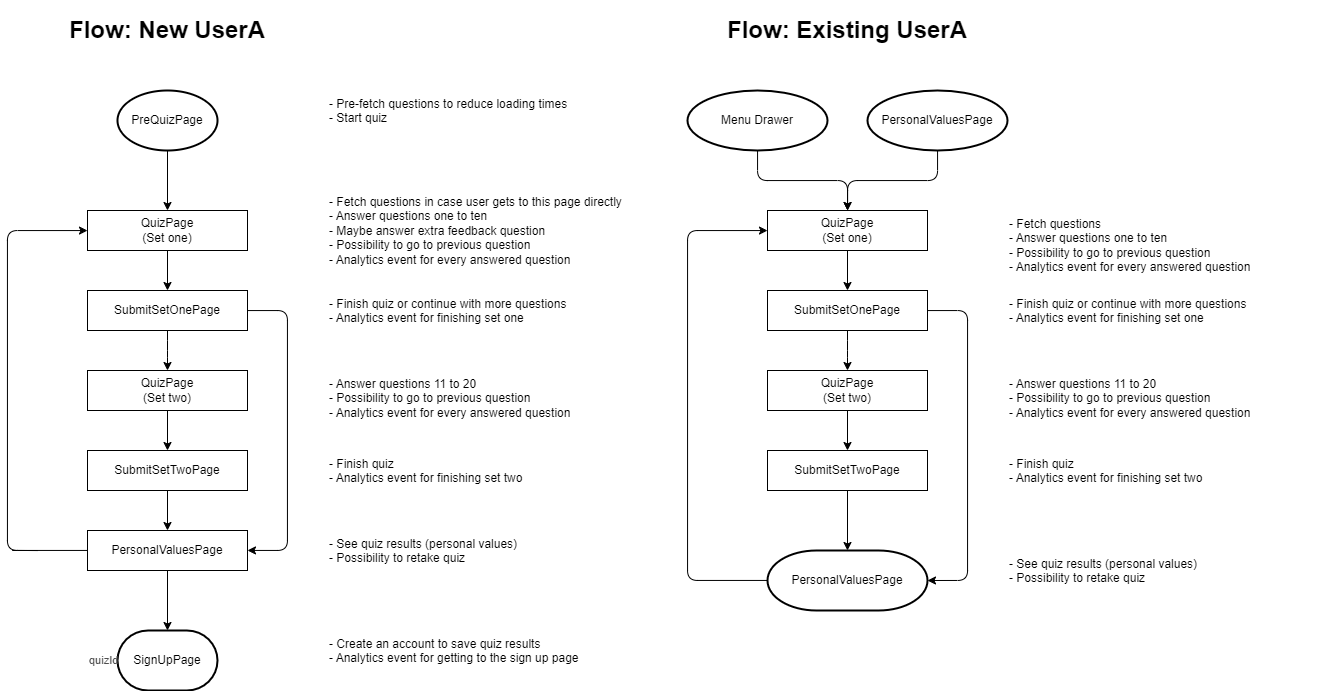

The diagram above was exported from draw.io. Its source (the exported page's mxGraphModel, read from the mxfile embedded in the PNG):
<mxGraphModel dx="1279" dy="639" grid="1" gridSize="10" guides="1" tooltips="1" connect="1" arrows="1" fold="1" page="0" pageScale="1" pageWidth="827" pageHeight="1169" math="0" shadow="0">
  <root>
    <mxCell id="0" />
    <mxCell id="1" parent="0" />
    <mxCell id="11" style="edgeStyle=none;html=1;" parent="1" source="3" target="4" edge="1">
      <mxGeometry relative="1" as="geometry" />
    </mxCell>
    <mxCell id="3" value="PreQuizPage" style="strokeWidth=2;html=1;shape=mxgraph.flowchart.start_1;whiteSpace=wrap;" parent="1" vertex="1">
      <mxGeometry x="270" y="120" width="100" height="60" as="geometry" />
    </mxCell>
    <mxCell id="12" style="edgeStyle=none;html=1;" parent="1" source="4" target="6" edge="1">
      <mxGeometry relative="1" as="geometry" />
    </mxCell>
    <mxCell id="4" value="QuizPage&lt;br&gt;(Set one)" style="rounded=0;whiteSpace=wrap;html=1;" parent="1" vertex="1">
      <mxGeometry x="240" y="240" width="160" height="40" as="geometry" />
    </mxCell>
    <mxCell id="5" value="SignUpPage" style="strokeWidth=2;html=1;shape=mxgraph.flowchart.terminator;whiteSpace=wrap;" parent="1" vertex="1">
      <mxGeometry x="270" y="660" width="100" height="60" as="geometry" />
    </mxCell>
    <mxCell id="13" style="edgeStyle=none;html=1;" parent="1" source="6" target="7" edge="1">
      <mxGeometry relative="1" as="geometry">
        <Array as="points">
          <mxPoint x="320" y="380" />
        </Array>
      </mxGeometry>
    </mxCell>
    <mxCell id="19" style="edgeStyle=orthogonalEdgeStyle;html=1;" parent="1" source="6" target="10" edge="1">
      <mxGeometry relative="1" as="geometry">
        <Array as="points">
          <mxPoint x="440" y="340" />
          <mxPoint x="440" y="580" />
        </Array>
      </mxGeometry>
    </mxCell>
    <mxCell id="6" value="SubmitSetOnePage" style="rounded=0;whiteSpace=wrap;html=1;" parent="1" vertex="1">
      <mxGeometry x="240" y="320" width="160" height="40" as="geometry" />
    </mxCell>
    <mxCell id="15" style="edgeStyle=none;html=1;" parent="1" source="7" target="9" edge="1">
      <mxGeometry relative="1" as="geometry" />
    </mxCell>
    <mxCell id="7" value="QuizPage&lt;br&gt;(Set two)" style="rounded=0;whiteSpace=wrap;html=1;" parent="1" vertex="1">
      <mxGeometry x="240" y="400" width="160" height="40" as="geometry" />
    </mxCell>
    <mxCell id="16" style="edgeStyle=none;html=1;" parent="1" source="9" target="10" edge="1">
      <mxGeometry relative="1" as="geometry" />
    </mxCell>
    <mxCell id="9" value="SubmitSetTwoPage" style="rounded=0;whiteSpace=wrap;html=1;" parent="1" vertex="1">
      <mxGeometry x="240" y="480" width="160" height="40" as="geometry" />
    </mxCell>
    <mxCell id="17" style="edgeStyle=none;html=1;" parent="1" source="10" target="5" edge="1">
      <mxGeometry relative="1" as="geometry" />
    </mxCell>
    <mxCell id="20" style="edgeStyle=orthogonalEdgeStyle;html=1;startArrow=none;" parent="1" target="4" edge="1">
      <mxGeometry relative="1" as="geometry">
        <mxPoint x="190" y="580.0285714285714" as="sourcePoint" />
        <Array as="points">
          <mxPoint x="160" y="260" />
        </Array>
      </mxGeometry>
    </mxCell>
    <mxCell id="10" value="PersonalValuesPage" style="rounded=0;whiteSpace=wrap;html=1;" parent="1" vertex="1">
      <mxGeometry x="240" y="560" width="160" height="40" as="geometry" />
    </mxCell>
    <mxCell id="36" value="&lt;span style=&quot;background-color: initial;&quot;&gt;- Pre-fetch questions to reduce loading times&lt;/span&gt;&lt;br&gt;&lt;span style=&quot;background-color: initial;&quot;&gt;- Start quiz&lt;/span&gt;" style="text;html=1;strokeColor=none;fillColor=none;align=left;verticalAlign=top;whiteSpace=wrap;rounded=0;labelPosition=center;verticalLabelPosition=middle;horizontal=1;" parent="1" vertex="1">
      <mxGeometry x="480" y="120" width="320" height="40" as="geometry" />
    </mxCell>
    <mxCell id="37" value="&lt;span style=&quot;background-color: initial;&quot;&gt;- Fetch questions in case user gets to this page directly&lt;br&gt;- Answer questions one to ten&lt;/span&gt;&lt;br&gt;&lt;span style=&quot;background-color: initial;&quot;&gt;- Maybe answer extra feedback question&lt;br&gt;- Possibility to go to previous question&lt;br&gt;- Analytics event for every answered question&lt;br&gt;&lt;/span&gt;" style="text;html=1;strokeColor=none;fillColor=none;align=left;verticalAlign=top;whiteSpace=wrap;rounded=0;labelPosition=center;verticalLabelPosition=middle;horizontal=1;" parent="1" vertex="1">
      <mxGeometry x="480" y="217.5" width="320" height="85" as="geometry" />
    </mxCell>
    <mxCell id="38" value="&lt;div style=&quot;&quot;&gt;&lt;span style=&quot;background-color: initial;&quot;&gt;- Finish quiz or continue with more questions&lt;/span&gt;&lt;/div&gt;&lt;div style=&quot;&quot;&gt;&lt;span style=&quot;background-color: initial;&quot;&gt;- Analytics event for finishing set one&lt;/span&gt;&lt;/div&gt;" style="text;html=1;strokeColor=none;fillColor=none;align=left;verticalAlign=top;whiteSpace=wrap;rounded=0;labelPosition=center;verticalLabelPosition=middle;horizontal=1;" parent="1" vertex="1">
      <mxGeometry x="480" y="320" width="320" height="40" as="geometry" />
    </mxCell>
    <mxCell id="39" value="- Answer questions 11 to 20&lt;br&gt;- Possibility to go to previous question&lt;br&gt;- Analytics event for every answered question" style="text;html=1;strokeColor=none;fillColor=none;align=left;verticalAlign=top;whiteSpace=wrap;rounded=0;labelPosition=center;verticalLabelPosition=middle;horizontal=1;" parent="1" vertex="1">
      <mxGeometry x="480" y="400" width="320" height="60" as="geometry" />
    </mxCell>
    <mxCell id="40" value="- Finish quiz&lt;br&gt;- Analytics event for finishing set two" style="text;html=1;strokeColor=none;fillColor=none;align=left;verticalAlign=top;whiteSpace=wrap;rounded=0;labelPosition=center;verticalLabelPosition=middle;horizontal=1;" parent="1" vertex="1">
      <mxGeometry x="480" y="480" width="320" height="40" as="geometry" />
    </mxCell>
    <mxCell id="41" value="- See quiz results (personal values)&lt;br&gt;- Possibility to retake quiz" style="text;html=1;strokeColor=none;fillColor=none;align=left;verticalAlign=top;whiteSpace=wrap;rounded=0;labelPosition=center;verticalLabelPosition=middle;horizontal=1;" parent="1" vertex="1">
      <mxGeometry x="480" y="560" width="320" height="40" as="geometry" />
    </mxCell>
    <mxCell id="42" value="- Create an account to save quiz results&lt;br&gt;- Analytics event for getting to the sign up page" style="text;html=1;strokeColor=none;fillColor=none;align=left;verticalAlign=top;whiteSpace=wrap;rounded=0;labelPosition=center;verticalLabelPosition=middle;horizontal=1;" parent="1" vertex="1">
      <mxGeometry x="480" y="660" width="320" height="40" as="geometry" />
    </mxCell>
    <mxCell id="43" value="&lt;h1&gt;Flow: New UserA&lt;/h1&gt;" style="text;html=1;strokeColor=none;fillColor=none;spacing=5;spacingTop=-20;whiteSpace=wrap;overflow=hidden;rounded=0;align=center;" parent="1" vertex="1">
      <mxGeometry x="200" y="40" width="240" height="40" as="geometry" />
    </mxCell>
    <mxCell id="52" value="" style="edgeStyle=orthogonalEdgeStyle;html=1;endArrow=none;" parent="1" source="10" edge="1">
      <mxGeometry relative="1" as="geometry">
        <mxPoint x="240" y="580.0285714285714" as="sourcePoint" />
        <mxPoint x="190" y="580.0285714285714" as="targetPoint" />
        <Array as="points">
          <mxPoint x="160" y="580" />
        </Array>
      </mxGeometry>
    </mxCell>
    <mxCell id="56" value="&lt;span style=&quot;font-size: 11px;&quot;&gt;quizId&lt;/span&gt;" style="text;whiteSpace=wrap;html=1;align=left;verticalAlign=middle;fontColor=#4D4D4D;" parent="1" vertex="1">
      <mxGeometry x="240" y="670" width="100" height="40" as="geometry" />
    </mxCell>
    <mxCell id="83" style="edgeStyle=orthogonalEdgeStyle;html=1;fontColor=#4D4D4D;" parent="1" source="58" target="60" edge="1">
      <mxGeometry relative="1" as="geometry" />
    </mxCell>
    <mxCell id="58" value="Menu Drawer" style="strokeWidth=2;html=1;shape=mxgraph.flowchart.start_1;whiteSpace=wrap;" parent="1" vertex="1">
      <mxGeometry x="840" y="120" width="140" height="60" as="geometry" />
    </mxCell>
    <mxCell id="59" style="edgeStyle=none;html=1;" parent="1" source="60" target="64" edge="1">
      <mxGeometry relative="1" as="geometry" />
    </mxCell>
    <mxCell id="60" value="QuizPage&lt;br&gt;(Set one)" style="rounded=0;whiteSpace=wrap;html=1;" parent="1" vertex="1">
      <mxGeometry x="920" y="240" width="160" height="40" as="geometry" />
    </mxCell>
    <mxCell id="62" style="edgeStyle=none;html=1;" parent="1" source="64" target="66" edge="1">
      <mxGeometry relative="1" as="geometry">
        <Array as="points">
          <mxPoint x="1000" y="380" />
        </Array>
      </mxGeometry>
    </mxCell>
    <mxCell id="63" style="edgeStyle=orthogonalEdgeStyle;html=1;entryX=1;entryY=0.5;entryDx=0;entryDy=0;entryPerimeter=0;" parent="1" source="64" target="84" edge="1">
      <mxGeometry relative="1" as="geometry">
        <Array as="points">
          <mxPoint x="1120" y="340" />
          <mxPoint x="1120" y="610" />
        </Array>
        <mxPoint x="1080" y="580" as="targetPoint" />
      </mxGeometry>
    </mxCell>
    <mxCell id="64" value="SubmitSetOnePage" style="rounded=0;whiteSpace=wrap;html=1;" parent="1" vertex="1">
      <mxGeometry x="920" y="320" width="160" height="40" as="geometry" />
    </mxCell>
    <mxCell id="65" style="edgeStyle=none;html=1;" parent="1" source="66" target="68" edge="1">
      <mxGeometry relative="1" as="geometry" />
    </mxCell>
    <mxCell id="66" value="QuizPage&lt;br&gt;(Set two)" style="rounded=0;whiteSpace=wrap;html=1;" parent="1" vertex="1">
      <mxGeometry x="920" y="400" width="160" height="40" as="geometry" />
    </mxCell>
    <mxCell id="67" style="edgeStyle=none;html=1;entryX=0.5;entryY=0;entryDx=0;entryDy=0;entryPerimeter=0;" parent="1" source="68" target="84" edge="1">
      <mxGeometry relative="1" as="geometry">
        <mxPoint x="1000" y="560" as="targetPoint" />
      </mxGeometry>
    </mxCell>
    <mxCell id="68" value="SubmitSetTwoPage" style="rounded=0;whiteSpace=wrap;html=1;" parent="1" vertex="1">
      <mxGeometry x="920" y="480" width="160" height="40" as="geometry" />
    </mxCell>
    <mxCell id="72" value="&lt;h1&gt;Flow: Existing UserA&lt;/h1&gt;" style="text;html=1;strokeColor=none;fillColor=none;spacing=5;spacingTop=-20;whiteSpace=wrap;overflow=hidden;rounded=0;align=center;" parent="1" vertex="1">
      <mxGeometry x="840" y="40" width="320" height="40" as="geometry" />
    </mxCell>
    <mxCell id="82" style="edgeStyle=orthogonalEdgeStyle;html=1;fontColor=#4D4D4D;" parent="1" source="81" target="60" edge="1">
      <mxGeometry relative="1" as="geometry" />
    </mxCell>
    <mxCell id="81" value="PersonalValuesPage" style="strokeWidth=2;html=1;shape=mxgraph.flowchart.start_1;whiteSpace=wrap;" parent="1" vertex="1">
      <mxGeometry x="1020" y="120" width="140" height="60" as="geometry" />
    </mxCell>
    <mxCell id="86" style="edgeStyle=orthogonalEdgeStyle;html=1;fontColor=#4D4D4D;" parent="1" source="84" target="60" edge="1">
      <mxGeometry relative="1" as="geometry">
        <Array as="points">
          <mxPoint x="840" y="610" />
          <mxPoint x="840" y="260" />
        </Array>
      </mxGeometry>
    </mxCell>
    <mxCell id="84" value="PersonalValuesPage" style="strokeWidth=2;html=1;shape=mxgraph.flowchart.terminator;whiteSpace=wrap;" parent="1" vertex="1">
      <mxGeometry x="920" y="580" width="160" height="60" as="geometry" />
    </mxCell>
    <mxCell id="88" value="&lt;span style=&quot;background-color: initial;&quot;&gt;- Fetch questions&lt;br&gt;- Answer questions one to ten&lt;/span&gt;&lt;span style=&quot;background-color: initial;&quot;&gt;&lt;br&gt;- Possibility to go to previous question&lt;br&gt;- Analytics event for every answered question&lt;br&gt;&lt;/span&gt;" style="text;html=1;strokeColor=none;fillColor=none;align=left;verticalAlign=top;whiteSpace=wrap;rounded=0;labelPosition=center;verticalLabelPosition=middle;horizontal=1;" parent="1" vertex="1">
      <mxGeometry x="1160" y="240" width="320" height="70" as="geometry" />
    </mxCell>
    <mxCell id="89" value="&lt;div style=&quot;&quot;&gt;&lt;span style=&quot;background-color: initial;&quot;&gt;- Finish quiz or continue with more questions&lt;/span&gt;&lt;/div&gt;&lt;div style=&quot;&quot;&gt;&lt;span style=&quot;background-color: initial;&quot;&gt;- Analytics event for finishing set one&lt;/span&gt;&lt;/div&gt;" style="text;html=1;strokeColor=none;fillColor=none;align=left;verticalAlign=top;whiteSpace=wrap;rounded=0;labelPosition=center;verticalLabelPosition=middle;horizontal=1;" parent="1" vertex="1">
      <mxGeometry x="1160" y="320" width="320" height="40" as="geometry" />
    </mxCell>
    <mxCell id="90" value="- Answer questions 11 to 20&lt;br&gt;- Possibility to go to previous question&lt;br&gt;- Analytics event for every answered question" style="text;html=1;strokeColor=none;fillColor=none;align=left;verticalAlign=top;whiteSpace=wrap;rounded=0;labelPosition=center;verticalLabelPosition=middle;horizontal=1;" parent="1" vertex="1">
      <mxGeometry x="1160" y="400" width="320" height="60" as="geometry" />
    </mxCell>
    <mxCell id="92" value="- Finish quiz&lt;br&gt;- Analytics event for finishing set two" style="text;html=1;strokeColor=none;fillColor=none;align=left;verticalAlign=top;whiteSpace=wrap;rounded=0;labelPosition=center;verticalLabelPosition=middle;horizontal=1;" parent="1" vertex="1">
      <mxGeometry x="1160" y="480" width="320" height="40" as="geometry" />
    </mxCell>
    <mxCell id="93" value="- See quiz results (personal values)&lt;br&gt;- Possibility to retake quiz" style="text;html=1;strokeColor=none;fillColor=none;align=left;verticalAlign=top;whiteSpace=wrap;rounded=0;labelPosition=center;verticalLabelPosition=middle;horizontal=1;" parent="1" vertex="1">
      <mxGeometry x="1160" y="580" width="320" height="40" as="geometry" />
    </mxCell>
  </root>
</mxGraphModel>